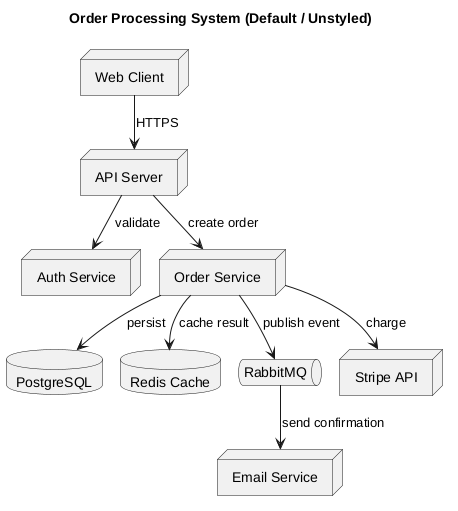

The diagram above was rendered by PlantUML. Its source (embedded in the PNG):
@startuml architecture-unstyled
title "Order Processing System (Default / Unstyled)"

!pragma layout smetana

node "Web Client" as WC
node "API Server" as API
node "Auth Service" as Auth
node "Order Service" as Orders
database "PostgreSQL" as DB
database "Redis Cache" as Cache
queue "RabbitMQ" as MQ
node "Email Service" as Email
node "Stripe API" as Stripe

WC      --> API     : HTTPS
API     --> Auth    : validate
API     --> Orders  : create order
Orders  --> DB      : persist
Orders  --> Cache   : cache result
Orders  --> MQ      : publish event
Orders  --> Stripe  : charge
MQ      --> Email   : send confirmation

@enduml